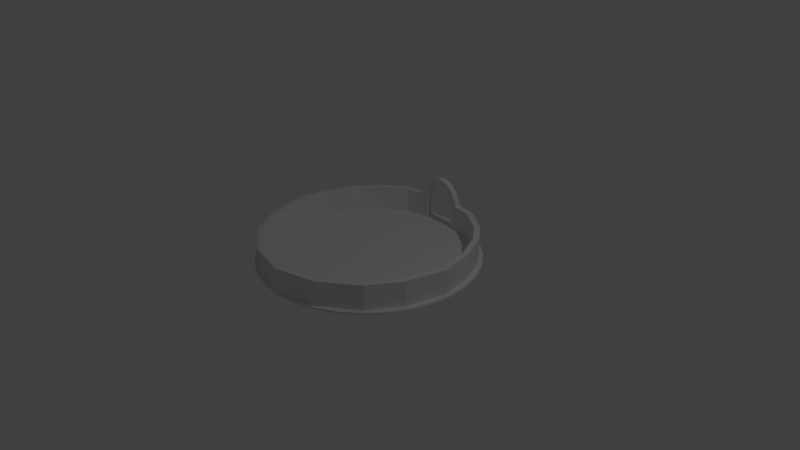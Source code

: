 # Source: circusStage.blend  (saved by Blender 2.79.0; exported with 4.5.12 LTS)
import bpy
from mathutils import Matrix  # noqa: F401  (used for matrix-valued properties, if any)

bpy.ops.wm.read_factory_settings(use_empty=True)
scene = bpy.context.scene
scene.name = 'Scene'

# ---- collections
col_collection_1 = bpy.data.collections.new('Collection 1'); scene.collection.children.link(col_collection_1)

# ---- materials (node trees are filled in below, after node groups)
mat_circusstage = bpy.data.materials.new('CircusStage')
mat_circusstage.alpha_threshold = 0.0
mat_circusstage.use_transparent_shadow = False
mat_circusstage.roughness = 0.5

# ---- material node trees

# ---- world
world_world = bpy.data.worlds.new('World'); scene.world = world_world
world_world.color = (0.05088, 0.05088, 0.05088)
world_world.use_sun_shadow = False
world_world.sun_shadow_jitter_overblur = 0.0
world_world.cycles.sampling_method = 'MANUAL'

# ---- cameras
cam_camera = bpy.data.cameras.new('Camera')
cam_camera.clip_end = 100.0
cam_camera.lens = 35.0
cam_camera.sensor_width = 32.0
cam_camera.sensor_height = 18.0
cam_camera.ortho_scale = 7.314
cam_camera.dof.focus_distance = 0.0
cam_camera.dof.aperture_fstop = 128.0

# ---- lights
light_lamp = bpy.data.lights.new('Lamp', 'POINT')
light_lamp.transmission_factor = 0.0
light_lamp.cutoff_distance = 30.0
light_lamp.energy = 100.0
light_lamp.shadow_buffer_clip_start = 1.001
light_lamp.shadow_soft_size = 0.1
light_lamp.shadow_maximum_resolution = 0.006
light_lamp.use_absolute_resolution = True

# ---- meshes
me_cube_001 = bpy.data.meshes.new('Cube.001')
me_cube_001.from_pydata([(-6.842, -1.0, -0.176), (-5.604, -1.0, 1.819), (-6.842, 1.0, -0.176), (-5.604, 1.0, 1.819), (-5.082, -1.0, -1.127), (-3.715, -1.0, 1.16), (-5.082, 1.0, -1.127), (-3.715, 1.0, 1.16), (-3.78, -1.0, 3.745), (-3.78, 1.0, 3.745), (-2.464, 1.0, 2.239), (-2.464, -1.0, 2.239), (-1.896, -1.0, 4.692), (-1.896, 1.0, 4.692), (-0.7151, 1.0, 3.078), (-0.7151, -1.0, 3.078), (0.0, -1.0, 5.162), (0.0, 1.0, 5.162), (0.0, 1.0, 3.165), (0.0, -1.0, 3.165), (-7.57, 1.0, -2.653), (-7.57, -1.0, -2.653), (-5.57, 1.0, -2.66), (-5.57, -1.0, -2.66), (-7.57, 1.0, -10.94), (-7.57, -1.0, -10.94), (-5.57, 1.0, -10.95), (-5.57, -1.0, -10.95), (-14.51, -0.2038, -2.653), (-13.81, -2.077, -2.653), (-14.51, -0.2038, -10.94), (-13.81, -2.077, -10.94), (-22.55, -5.644, -2.653), (-21.49, -7.341, -2.653), (-22.55, -5.644, -10.94), (-21.49, -7.341, -10.94), (-28.15, -12.15, -2.653), (-26.47, -13.24, -2.653), (-28.15, -12.15, -10.94), (-26.47, -13.24, -10.94), (-32.63, -22.09, -2.653), (-30.66, -22.44, -2.653), (-32.63, -22.09, -10.94), (-30.66, -22.44, -10.94), (-34.64, -33.33, -2.653), (-32.64, -33.23, -2.653), (-34.64, -33.33, -10.94), (-32.64, -33.23, -10.94), (-31.35, -46.33, -2.653), (-29.39, -45.93, -2.653), (-31.35, -46.33, -10.94), (-29.39, -45.93, -10.94), (-25.04, -56.65, -2.653), (-24.2, -54.84, -2.653), (-25.04, -56.65, -10.94), (-24.2, -54.84, -10.94), (-13.47, -65.19, -2.653), (-12.96, -63.25, -2.653), (-13.47, -65.19, -10.94), (-12.96, -63.25, -10.94), (0.0, -68.66, -2.653), (0.0, -66.66, -2.653), (0.0, -68.66, -10.94), (0.0, -66.66, -10.94)], [], [(0, 1, 3, 2), (2, 3, 7, 6), (6, 7, 5, 4), (4, 5, 1, 0), (4, 0, 21, 23), (5, 7, 10, 11), (8, 11, 15, 12), (3, 1, 8, 9), (1, 5, 11, 8), (7, 3, 9, 10), (14, 13, 17, 18), (10, 9, 13, 14), (11, 10, 14, 15), (9, 8, 12, 13), (15, 14, 18, 19), (13, 12, 16, 17), (12, 15, 19, 16), (23, 21, 25, 27), (2, 6, 22, 20), (0, 2, 20, 21), (6, 4, 23, 22), (24, 26, 27, 25), (20, 22, 26, 24), (22, 23, 27, 26), (25, 21, 29, 31), (29, 28, 32, 33), (24, 25, 31, 30), (20, 24, 30, 28), (21, 20, 28, 29), (32, 34, 38, 36), (28, 30, 34, 32), (30, 31, 35, 34), (31, 29, 33, 35), (39, 37, 41, 43), (34, 35, 39, 38), (35, 33, 37, 39), (33, 32, 36, 37), (40, 42, 46, 44), (37, 36, 40, 41), (36, 38, 42, 40), (38, 39, 43, 42), (46, 47, 51, 50), (42, 43, 47, 46), (43, 41, 45, 47), (41, 40, 44, 45), (51, 49, 53, 55), (47, 45, 49, 51), (45, 44, 48, 49), (44, 46, 50, 48), (52, 54, 58, 56), (49, 48, 52, 53), (48, 50, 54, 52), (50, 51, 55, 54), (59, 57, 61, 63), (54, 55, 59, 58), (55, 53, 57, 59), (53, 52, 56, 57), (57, 56, 60, 61), (56, 58, 62, 60), (58, 59, 63, 62)])
_uv = me_cube_001.uv_layers.new(name='UVMap')
_uv.uv.foreach_set('vector', [0.8971, 0.4007, 0.8953, 0.3963, 0.899, 0.3948, 0.9009, 0.399, 0.9009, 0.399, 0.899, 0.3948, 0.9019, 0.3919, 0.9048, 0.3972, 0.9048, 0.3972, 0.9019, 0.3919, 0.9058, 0.39, 0.9085, 0.3948, 0.1548, 0.2536, 0.1544, 0.2774, 0.137, 0.2735, 0.137, 0.2526, 0.9258, 0.2797, 0.9083, 0.2834, 0.9083, 0.2604, 0.9255, 0.2654, 0.9058, 0.39, 0.9019, 0.3919, 0.9006, 0.3885, 0.9045, 0.387, 0.1625, 0.395, 0.1673, 0.3778, 0.1846, 0.3778, 0.1813, 0.3954, 0.899, 0.3948, 0.8953, 0.3963, 0.8934, 0.3914, 0.897, 0.3902, 0.8734, 0.3128, 0.8823, 0.2973, 0.897, 0.2972, 0.897, 0.3151, 0.9019, 0.3919, 0.899, 0.3948, 0.897, 0.3902, 0.9006, 0.3885, 0.8993, 0.3846, 0.896, 0.3866, 0.8952, 0.3831, 0.8991, 0.3831, 0.9006, 0.3885, 0.897, 0.3902, 0.896, 0.3866, 0.8993, 0.3846, 0.9045, 0.387, 0.9006, 0.3885, 0.8993, 0.3846, 0.9032, 0.3834, 0.897, 0.3902, 0.8934, 0.3914, 0.8924, 0.3875, 0.896, 0.3866, 0.9032, 0.3834, 0.8993, 0.3846, 0.8991, 0.3831, 0.9028, 0.3821, 0.896, 0.3866, 0.8924, 0.3875, 0.8915, 0.3839, 0.8952, 0.3831, 0.9467, 0.348, 0.9534, 0.3315, 0.9598, 0.3307, 0.9641, 0.348, 0.8982, 0.5342, 0.8803, 0.5342, 0.8803, 0.4602, 0.8982, 0.4602, 0.9009, 0.399, 0.9048, 0.3972, 0.9069, 0.4005, 0.9038, 0.4042, 0.8971, 0.4007, 0.9009, 0.399, 0.9038, 0.4042, 0.8992, 0.4056, 0.9048, 0.3972, 0.9085, 0.3948, 0.9105, 0.3974, 0.9069, 0.4005, 0.9183, 0.4122, 0.9192, 0.4094, 0.9225, 0.4083, 0.9223, 0.4131, 0.9038, 0.4042, 0.9069, 0.4005, 0.9192, 0.4094, 0.9183, 0.4122, 0.9069, 0.4005, 0.9105, 0.3974, 0.9225, 0.4083, 0.9192, 0.4094, 0.8803, 0.4602, 0.8803, 0.5342, 0.8238, 0.5342, 0.8238, 0.4602, 0.8975, 0.4184, 0.9011, 0.4191, 0.8957, 0.4358, 0.892, 0.4353, 0.9183, 0.4122, 0.9223, 0.4131, 0.9185, 0.4255, 0.9148, 0.4243, 0.9038, 0.4042, 0.9183, 0.4122, 0.9148, 0.4243, 0.9011, 0.4191, 0.8992, 0.4056, 0.9038, 0.4042, 0.9011, 0.4191, 0.8975, 0.4184, 0.8957, 0.4358, 0.9099, 0.4408, 0.9052, 0.4554, 0.891, 0.4504, 0.9011, 0.4191, 0.9148, 0.4243, 0.9099, 0.4408, 0.8957, 0.4358, 0.9148, 0.4243, 0.9185, 0.4255, 0.9133, 0.4426, 0.9099, 0.4408, 0.08323, 0.3268, 0.08323, 0.4008, 0.0001277, 0.4008, 0.0001277, 0.3268, 0.206, 0.5971, 0.206, 0.6711, 0.1157, 0.6711, 0.1157, 0.5971, 0.9099, 0.4408, 0.9133, 0.4426, 0.9086, 0.4565, 0.9052, 0.4554, 0.9202, 0.6664, 0.9202, 0.7404, 0.8513, 0.7404, 0.8513, 0.6664, 0.892, 0.4353, 0.8957, 0.4358, 0.891, 0.4504, 0.8876, 0.4493, 0.8848, 0.469, 0.8993, 0.4741, 0.8926, 0.4935, 0.8788, 0.4885, 0.8876, 0.4493, 0.891, 0.4504, 0.8848, 0.469, 0.8814, 0.4674, 0.891, 0.4504, 0.9052, 0.4554, 0.8993, 0.4741, 0.8848, 0.469, 0.9052, 0.4554, 0.9086, 0.4565, 0.903, 0.4748, 0.8993, 0.4741, 0.8926, 0.4935, 0.8962, 0.4946, 0.8888, 0.5178, 0.8856, 0.516, 0.8993, 0.4741, 0.903, 0.4748, 0.8962, 0.4946, 0.8926, 0.4935, 0.9202, 0.2047, 0.9202, 0.2787, 0.8223, 0.2787, 0.8223, 0.2047, 0.8814, 0.4674, 0.8848, 0.469, 0.8788, 0.4885, 0.8752, 0.4873, 0.9464, 0.8477, 0.9464, 0.9217, 0.8544, 0.9217, 0.8544, 0.8477, 0.1565, 0.4175, 0.1565, 0.4915, 0.0395, 0.4915, 0.0395, 0.4175, 0.8752, 0.4873, 0.8788, 0.4885, 0.8711, 0.5109, 0.8675, 0.5105, 0.8788, 0.4885, 0.8926, 0.4935, 0.8856, 0.516, 0.8711, 0.5109, 0.8646, 0.532, 0.8784, 0.537, 0.8707, 0.5607, 0.8568, 0.5557, 0.8675, 0.5105, 0.8711, 0.5109, 0.8646, 0.532, 0.8618, 0.5295, 0.8711, 0.5109, 0.8856, 0.516, 0.8784, 0.537, 0.8646, 0.532, 0.8856, 0.516, 0.8888, 0.5178, 0.8821, 0.5366, 0.8784, 0.537, 0.878, 0.1382, 0.878, 0.09068, 0.9548, 0.09068, 0.9548, 0.1382, 0.8784, 0.537, 0.8821, 0.5366, 0.8743, 0.561, 0.8707, 0.5607, 0.02474, 0.149, 0.02474, 0.07497, 0.1501, 0.07497, 0.1501, 0.149, 0.8618, 0.5295, 0.8646, 0.532, 0.8568, 0.5557, 0.8536, 0.5538, 0.8536, 0.5538, 0.8568, 0.5557, 0.8476, 0.5802, 0.8443, 0.5779, 0.8568, 0.5557, 0.8707, 0.5607, 0.8638, 0.5854, 0.8476, 0.5802, 0.8707, 0.5607, 0.8743, 0.561, 0.8678, 0.5854, 0.8638, 0.5854])
me_cube_001.materials.append(mat_circusstage)
me_cube_001.use_remesh_preserve_volume = False
me_cube_001.use_remesh_preserve_attributes = False
me_cube_001.use_mirror_vertex_groups = False
me_cube_001.update()
me_circle = bpy.data.meshes.new('Circle')
me_circle.from_pydata([(0.0, 1.0, 0.0), (-0.1951, 0.9808, 0.0), (-0.3827, 0.9239, 0.0), (-0.5556, 0.8315, 0.0), (-0.7071, 0.7071, 0.0), (-0.8315, 0.5556, 0.0), (-0.9239, 0.3827, 0.0), (-0.9808, 0.1951, 0.0), (-1.0, 7.55e-08, 0.0), (-0.9808, -0.1951, 0.0), (-0.9239, -0.3827, 0.0), (-0.8315, -0.5556, 0.0), (-0.7071, -0.7071, 0.0), (-0.5556, -0.8315, 0.0), (-0.3827, -0.9239, 0.0), (-0.1951, -0.9808, 0.0), (3.258e-07, -1.0, 0.0), (0.1951, -0.9808, 0.0), (0.3827, -0.9239, 0.0), (0.5556, -0.8315, 0.0), (0.7071, -0.7071, 0.0), (0.8315, -0.5556, 0.0), (0.9239, -0.3827, 0.0), (0.9808, -0.1951, 0.0), (1.0, 9.656e-07, 0.0), (0.9808, 0.1951, 0.0), (0.9239, 0.3827, 0.0), (0.8315, 0.5556, 0.0), (0.7071, 0.7071, 0.0), (0.5556, 0.8315, 0.0), (0.3827, 0.9239, 0.0), (0.1951, 0.9808, 0.0), (0.0, 1.0, 0.01992), (-0.1951, 0.9808, 0.01992), (-0.3827, 0.9239, 0.01992), (-0.5556, 0.8315, 0.01992), (-0.7071, 0.7071, 0.01992), (-0.8315, 0.5556, 0.01992), (-0.9239, 0.3827, 0.01992), (-0.9808, 0.1951, 0.01992), (-1.0, 7.55e-08, 0.01992), (-0.9808, -0.1951, 0.01992), (-0.9239, -0.3827, 0.01992), (-0.8315, -0.5556, 0.01992), (-0.7071, -0.7071, 0.01992), (-0.5556, -0.8315, 0.01992), (-0.3827, -0.9239, 0.01992), (-0.1951, -0.9808, 0.01992), (3.258e-07, -1.0, 0.01992), (0.1951, -0.9808, 0.01992), (0.3827, -0.9239, 0.01992), (0.5556, -0.8315, 0.01992), (0.7071, -0.7071, 0.01992), (0.8315, -0.5556, 0.01992), (0.9239, -0.3827, 0.01992), (0.9808, -0.1951, 0.01992), (1.0, 9.656e-07, 0.01992), (0.9808, 0.1951, 0.01992), (0.9239, 0.3827, 0.01992), (0.8315, 0.5556, 0.01992), (0.7071, 0.7071, 0.01992), (0.5556, 0.8315, 0.01992), (0.3827, 0.9239, 0.01992), (0.1951, 0.9808, 0.01992)], [], [(1, 0, 31, 30, 29, 28, 27, 26, 25, 24, 23, 22, 21, 20, 19, 18, 17, 16, 15, 14, 13, 12, 11, 10, 9, 8, 7, 6, 5, 4, 3, 2), (33, 34, 35, 36, 37, 38, 39, 40, 41, 42, 43, 44, 45, 46, 47, 48, 49, 50, 51, 52, 53, 54, 55, 56, 57, 58, 59, 60, 61, 62, 63, 32), (1, 2, 34, 33), (28, 29, 61, 60), (15, 16, 48, 47), (2, 3, 35, 34), (29, 30, 62, 61), (16, 17, 49, 48), (3, 4, 36, 35), (30, 31, 63, 62), (17, 18, 50, 49), (4, 5, 37, 36), (31, 0, 32, 63), (18, 19, 51, 50), (5, 6, 38, 37), (19, 20, 52, 51), (6, 7, 39, 38), (20, 21, 53, 52), (7, 8, 40, 39), (21, 22, 54, 53), (8, 9, 41, 40), (22, 23, 55, 54), (9, 10, 42, 41), (23, 24, 56, 55), (10, 11, 43, 42), (24, 25, 57, 56), (11, 12, 44, 43), (25, 26, 58, 57), (12, 13, 45, 44), (26, 27, 59, 58), (13, 14, 46, 45), (0, 1, 33, 32), (27, 28, 60, 59), (14, 15, 47, 46)])
me_circle.use_remesh_preserve_volume = False
me_circle.use_remesh_preserve_attributes = False
me_circle.use_mirror_vertex_groups = False
me_circle.update()

# ---- objects
ob_cube = bpy.data.objects.new('Cube', me_cube_001)
ob_circle = bpy.data.objects.new('Circle', me_circle)
ob_lamp = bpy.data.objects.new('Lamp', light_lamp)
ob_camera = bpy.data.objects.new('Camera', cam_camera)

# ---- transforms, parenting, visibility, modifiers, constraints
ob_cube.location = (0.0, 1.317, 0.4563)
ob_cube.scale = (0.04047, 0.04047, 0.04047)
ob_cube.lineart.crease_threshold = 0.0
_m = ob_cube.modifiers.new('Mirror', 'MIRROR')
_m.use_clip = True
ob_circle.location = (0.0, 0.0, -0.00819)
ob_circle.scale = (1.459, 1.459, 1.459)
ob_circle.lineart.crease_threshold = 0.0
ob_lamp.location = (4.076, 1.005, 5.904)
ob_lamp.rotation_euler = (0.6503, 0.05522, 1.866)
ob_lamp.lock_rotations_4d = False
ob_lamp.empty_display_type = 'ARROWS'
ob_lamp.color = (0.0, 0.0, 0.0, 0.0)
ob_lamp.lineart.crease_threshold = 0.0
ob_camera.location = (7.481, -6.508, 5.344)
ob_camera.rotation_euler = (1.109, 0.0, 0.8149)
ob_camera.lock_rotations_4d = False
ob_camera.empty_display_type = 'ARROWS'
ob_camera.color = (0.0, 0.0, 0.0, 0.0)
ob_camera.display_type = 'WIRE'
ob_camera.lineart.crease_threshold = 0.0

# ---- collection membership
col_collection_1.objects.link(ob_cube)
col_collection_1.objects.link(ob_circle)
col_collection_1.objects.link(ob_lamp)
col_collection_1.objects.link(ob_camera)

# ---- scene / render settings (as saved in the file)
scene.camera = ob_camera
scene.frame_start = 1; scene.frame_end = 250; scene.frame_set(1)
scene.render.engine = 'BLENDER_EEVEE_NEXT'
scene.render.resolution_percentage = 50
scene.render.dither_intensity = 0.0
scene.cycles.use_denoising = False
scene.cycles.samples = 128
scene.cycles.sampling_pattern = 'TABULATED_SOBOL'
scene.cycles.use_adaptive_sampling = False
scene.cycles.use_light_tree = False
scene.cycles.blur_glossy = 0.0
scene.cycles.sample_clamp_indirect = 0.0
scene.view_settings.view_transform = 'Standard'
bpy.context.view_layer.update()
